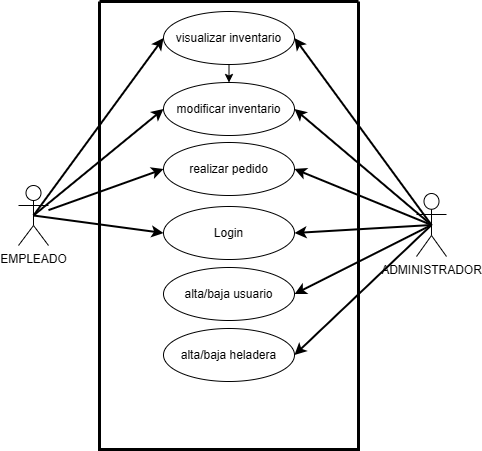

The diagram above was exported from draw.io. Its source (the exported page's mxGraphModel, read from the mxfile embedded in the PNG):
<mxGraphModel dx="880" dy="518" grid="1" gridSize="10" guides="1" tooltips="1" connect="1" arrows="1" fold="1" page="0" pageScale="1" pageWidth="827" pageHeight="1169" background="#FFFFFF" math="0" shadow="0">
  <root>
    <mxCell id="0" />
    <mxCell id="1" parent="0" />
    <mxCell id="URDgZT63nPB9jlMdUyqH-1" value="" style="swimlane;startSize=0;fillColor=none;strokeWidth=3;fontStyle=0;labelBackgroundColor=none;" vertex="1" parent="1">
      <mxGeometry x="274" y="145" width="259" height="448" as="geometry" />
    </mxCell>
    <mxCell id="URDgZT63nPB9jlMdUyqH-9" style="edgeStyle=orthogonalEdgeStyle;rounded=0;orthogonalLoop=1;jettySize=auto;html=1;entryX=0.5;entryY=0;entryDx=0;entryDy=0;labelBackgroundColor=none;fontColor=default;" edge="1" parent="URDgZT63nPB9jlMdUyqH-1" target="URDgZT63nPB9jlMdUyqH-6">
      <mxGeometry relative="1" as="geometry">
        <mxPoint x="129.5" y="59" as="sourcePoint" />
      </mxGeometry>
    </mxCell>
    <mxCell id="URDgZT63nPB9jlMdUyqH-5" value="visualizar inventario" style="ellipse;whiteSpace=wrap;html=1;fillColor=default;labelBackgroundColor=none;" vertex="1" parent="URDgZT63nPB9jlMdUyqH-1">
      <mxGeometry x="64" y="10" width="131" height="53" as="geometry" />
    </mxCell>
    <mxCell id="URDgZT63nPB9jlMdUyqH-6" value="modificar inventario" style="ellipse;whiteSpace=wrap;html=1;fillColor=none;labelBackgroundColor=none;" vertex="1" parent="URDgZT63nPB9jlMdUyqH-1">
      <mxGeometry x="64" y="81" width="131" height="53" as="geometry" />
    </mxCell>
    <mxCell id="URDgZT63nPB9jlMdUyqH-11" value="realizar pedido" style="ellipse;whiteSpace=wrap;html=1;fillColor=none;labelBackgroundColor=none;" vertex="1" parent="URDgZT63nPB9jlMdUyqH-1">
      <mxGeometry x="64" y="141" width="131" height="53" as="geometry" />
    </mxCell>
    <mxCell id="URDgZT63nPB9jlMdUyqH-12" value="Login" style="ellipse;whiteSpace=wrap;html=1;fillColor=none;labelBackgroundColor=none;" vertex="1" parent="URDgZT63nPB9jlMdUyqH-1">
      <mxGeometry x="64" y="205" width="131" height="53" as="geometry" />
    </mxCell>
    <mxCell id="URDgZT63nPB9jlMdUyqH-14" value="alta/baja usuario" style="ellipse;whiteSpace=wrap;html=1;fillColor=none;labelBackgroundColor=none;" vertex="1" parent="URDgZT63nPB9jlMdUyqH-1">
      <mxGeometry x="64" y="266" width="131" height="53" as="geometry" />
    </mxCell>
    <mxCell id="URDgZT63nPB9jlMdUyqH-15" value="alta/baja heladera" style="ellipse;whiteSpace=wrap;html=1;fillColor=none;labelBackgroundColor=none;" vertex="1" parent="URDgZT63nPB9jlMdUyqH-1">
      <mxGeometry x="64" y="327" width="131" height="53" as="geometry" />
    </mxCell>
    <mxCell id="URDgZT63nPB9jlMdUyqH-3" value="ADMINISTRADOR" style="shape=umlActor;verticalLabelPosition=bottom;verticalAlign=top;html=1;outlineConnect=0;labelBackgroundColor=none;" vertex="1" parent="1">
      <mxGeometry x="591" y="337" width="30" height="63" as="geometry" />
    </mxCell>
    <mxCell id="URDgZT63nPB9jlMdUyqH-4" value="EMPLEADO&lt;div&gt;&lt;br&gt;&lt;/div&gt;" style="shape=umlActor;verticalLabelPosition=bottom;verticalAlign=top;html=1;outlineConnect=0;labelBackgroundColor=none;" vertex="1" parent="1">
      <mxGeometry x="193" y="329" width="30" height="60" as="geometry" />
    </mxCell>
    <mxCell id="URDgZT63nPB9jlMdUyqH-19" value="" style="endArrow=classic;html=1;rounded=0;entryX=0;entryY=0.5;entryDx=0;entryDy=0;exitX=0.5;exitY=0.5;exitDx=0;exitDy=0;exitPerimeter=0;strokeWidth=2;labelBackgroundColor=none;fontColor=default;" edge="1" parent="1" source="URDgZT63nPB9jlMdUyqH-4" target="URDgZT63nPB9jlMdUyqH-5">
      <mxGeometry width="50" height="50" relative="1" as="geometry">
        <mxPoint x="204" y="355" as="sourcePoint" />
        <mxPoint x="254" y="305" as="targetPoint" />
      </mxGeometry>
    </mxCell>
    <mxCell id="URDgZT63nPB9jlMdUyqH-20" value="" style="endArrow=classic;html=1;rounded=0;entryX=0;entryY=0.5;entryDx=0;entryDy=0;exitX=0.5;exitY=0.5;exitDx=0;exitDy=0;exitPerimeter=0;strokeWidth=2;labelBackgroundColor=none;fontColor=default;" edge="1" parent="1" source="URDgZT63nPB9jlMdUyqH-4" target="URDgZT63nPB9jlMdUyqH-6">
      <mxGeometry width="50" height="50" relative="1" as="geometry">
        <mxPoint x="218" y="369" as="sourcePoint" />
        <mxPoint x="348" y="192" as="targetPoint" />
      </mxGeometry>
    </mxCell>
    <mxCell id="URDgZT63nPB9jlMdUyqH-21" value="" style="endArrow=classic;html=1;rounded=0;entryX=0;entryY=0.5;entryDx=0;entryDy=0;strokeWidth=2;labelBackgroundColor=none;fontColor=default;" edge="1" parent="1" source="URDgZT63nPB9jlMdUyqH-4" target="URDgZT63nPB9jlMdUyqH-11">
      <mxGeometry width="50" height="50" relative="1" as="geometry">
        <mxPoint x="228" y="379" as="sourcePoint" />
        <mxPoint x="358" y="202" as="targetPoint" />
      </mxGeometry>
    </mxCell>
    <mxCell id="URDgZT63nPB9jlMdUyqH-22" value="" style="endArrow=classic;html=1;rounded=0;entryX=0;entryY=0.5;entryDx=0;entryDy=0;exitX=0.5;exitY=0.5;exitDx=0;exitDy=0;exitPerimeter=0;strokeWidth=2;labelBackgroundColor=none;fontColor=default;" edge="1" parent="1" source="URDgZT63nPB9jlMdUyqH-4" target="URDgZT63nPB9jlMdUyqH-12">
      <mxGeometry width="50" height="50" relative="1" as="geometry">
        <mxPoint x="238" y="389" as="sourcePoint" />
        <mxPoint x="368" y="212" as="targetPoint" />
      </mxGeometry>
    </mxCell>
    <mxCell id="URDgZT63nPB9jlMdUyqH-23" value="" style="endArrow=classic;html=1;rounded=0;entryX=1;entryY=0.5;entryDx=0;entryDy=0;exitX=0.5;exitY=0.5;exitDx=0;exitDy=0;exitPerimeter=0;strokeWidth=2;labelBackgroundColor=none;fontColor=default;" edge="1" parent="1" source="URDgZT63nPB9jlMdUyqH-3" target="URDgZT63nPB9jlMdUyqH-12">
      <mxGeometry width="50" height="50" relative="1" as="geometry">
        <mxPoint x="248" y="399" as="sourcePoint" />
        <mxPoint x="378" y="222" as="targetPoint" />
      </mxGeometry>
    </mxCell>
    <mxCell id="URDgZT63nPB9jlMdUyqH-24" value="" style="endArrow=classic;html=1;rounded=0;entryX=1;entryY=0.5;entryDx=0;entryDy=0;strokeWidth=2;exitX=0.5;exitY=0.5;exitDx=0;exitDy=0;exitPerimeter=0;labelBackgroundColor=none;fontColor=default;" edge="1" parent="1" source="URDgZT63nPB9jlMdUyqH-3" target="URDgZT63nPB9jlMdUyqH-14">
      <mxGeometry width="50" height="50" relative="1" as="geometry">
        <mxPoint x="258" y="409" as="sourcePoint" />
        <mxPoint x="388" y="232" as="targetPoint" />
      </mxGeometry>
    </mxCell>
    <mxCell id="URDgZT63nPB9jlMdUyqH-25" value="" style="endArrow=classic;html=1;rounded=0;entryX=1;entryY=0.5;entryDx=0;entryDy=0;strokeWidth=2;exitX=0.5;exitY=0.5;exitDx=0;exitDy=0;exitPerimeter=0;labelBackgroundColor=none;fontColor=default;" edge="1" parent="1" source="URDgZT63nPB9jlMdUyqH-3" target="URDgZT63nPB9jlMdUyqH-15">
      <mxGeometry width="50" height="50" relative="1" as="geometry">
        <mxPoint x="268" y="419" as="sourcePoint" />
        <mxPoint x="398" y="242" as="targetPoint" />
      </mxGeometry>
    </mxCell>
    <mxCell id="URDgZT63nPB9jlMdUyqH-26" value="" style="endArrow=classic;html=1;rounded=0;entryX=1;entryY=0.5;entryDx=0;entryDy=0;strokeWidth=2;exitX=0.5;exitY=0.5;exitDx=0;exitDy=0;exitPerimeter=0;labelBackgroundColor=none;fontColor=default;" edge="1" parent="1" source="URDgZT63nPB9jlMdUyqH-3" target="URDgZT63nPB9jlMdUyqH-11">
      <mxGeometry width="50" height="50" relative="1" as="geometry">
        <mxPoint x="278" y="429" as="sourcePoint" />
        <mxPoint x="408" y="252" as="targetPoint" />
      </mxGeometry>
    </mxCell>
    <mxCell id="URDgZT63nPB9jlMdUyqH-27" value="" style="endArrow=classic;html=1;rounded=0;entryX=1;entryY=0.5;entryDx=0;entryDy=0;exitX=0.5;exitY=0.5;exitDx=0;exitDy=0;exitPerimeter=0;strokeWidth=2;labelBackgroundColor=none;fontColor=default;" edge="1" parent="1" source="URDgZT63nPB9jlMdUyqH-3" target="URDgZT63nPB9jlMdUyqH-6">
      <mxGeometry width="50" height="50" relative="1" as="geometry">
        <mxPoint x="288" y="439" as="sourcePoint" />
        <mxPoint x="418" y="262" as="targetPoint" />
      </mxGeometry>
    </mxCell>
    <mxCell id="URDgZT63nPB9jlMdUyqH-28" value="" style="endArrow=classic;html=1;rounded=0;entryX=1;entryY=0.5;entryDx=0;entryDy=0;exitX=0.5;exitY=0.5;exitDx=0;exitDy=0;exitPerimeter=0;strokeWidth=2;labelBackgroundColor=none;fontColor=default;" edge="1" parent="1" source="URDgZT63nPB9jlMdUyqH-3" target="URDgZT63nPB9jlMdUyqH-5">
      <mxGeometry width="50" height="50" relative="1" as="geometry">
        <mxPoint x="298" y="449" as="sourcePoint" />
        <mxPoint x="428" y="272" as="targetPoint" />
      </mxGeometry>
    </mxCell>
  </root>
</mxGraphModel>